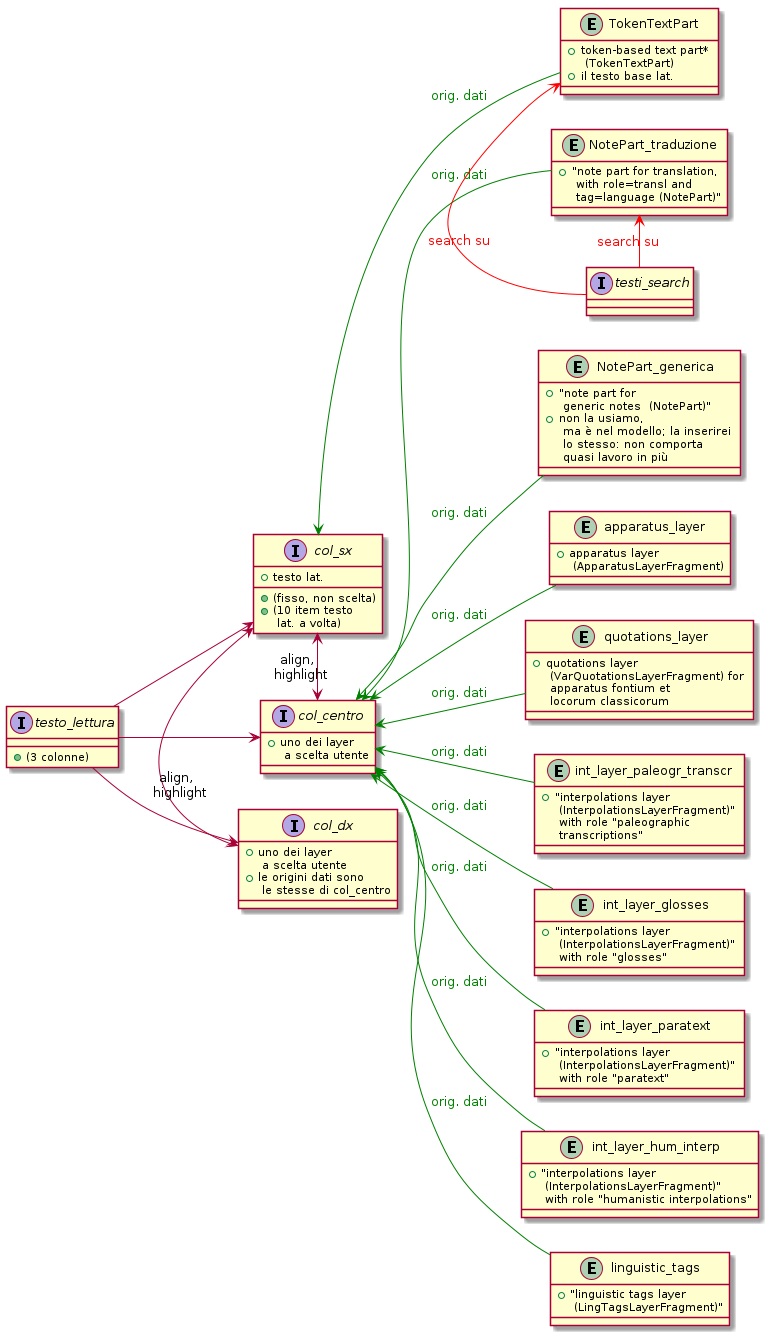

The diagram above was rendered by PlantUML. Its source (embedded in the PNG):
@startuml

left to right direction


interface testo_lettura {
    + (3 colonne)
}

testo_lettura --> col_sx
testo_lettura --> col_centro
testo_lettura --> col_dx



interface col_sx {
    + testo lat.
    + (fisso, non scelta)
    + (10 item testo \n lat. a volta)
}

entity TokenTextPart {
    + token-based text part* \n (TokenTextPart)
    + il testo base lat.
}
TokenTextPart -up-> col_sx  #text:green;line:green : orig. dati




interface col_centro {
    + uno dei layer \n a scelta utente
}

interface col_dx {
    + uno dei layer \n a scelta utente
    + le origini dati sono \n le stesse di col_centro
}

col_sx <-> col_centro : align, \n highlight
col_sx <->  col_dx : align, \n highlight



entity NotePart_generica {
    + "note part for \n generic notes  (NotePart)"
    + non la usiamo, \n ma è nel modello; la inserirei \n lo stesso: non comporta \n quasi lavoro in più
}
NotePart_generica -up-> col_centro  #text:green;line:green : orig. dati

entity NotePart_traduzione {
    + "note part for translation, \n with role=transl and \n tag=language (NotePart)"
}
NotePart_traduzione -up-> col_centro  #text:green;line:green : orig. dati


 
entity apparatus_layer {
    + apparatus layer \n (ApparatusLayerFragment)
}
apparatus_layer -up-> col_centro  #text:green;line:green : orig. dati


entity quotations_layer {
    + quotations layer \n (VarQuotationsLayerFragment) for \n apparatus fontium et \n locorum classicorum
}
quotations_layer -up-> col_centro  #text:green;line:green : orig. dati

entity int_layer_paleogr_transcr {
    + "interpolations layer \n (InterpolationsLayerFragment)" \n with role "paleographic \n transcriptions"
}
int_layer_paleogr_transcr -up-> col_centro  #text:green;line:green : orig. dati

entity int_layer_glosses {
    + "interpolations layer \n (InterpolationsLayerFragment)" \n with role "glosses"
}
int_layer_glosses -up-> col_centro  #text:green;line:green : orig. dati

entity int_layer_paratext {
    + "interpolations layer \n (InterpolationsLayerFragment)" \n with role "paratext"
}
int_layer_paratext -up-> col_centro  #text:green;line:green : orig. dati

entity int_layer_hum_interp {
    + "interpolations layer \n (InterpolationsLayerFragment)" \n with role "humanistic interpolations"
}
int_layer_hum_interp -up-> col_centro  #text:green;line:green : orig. dati

entity linguistic_tags {
    + "linguistic tags layer \n (LingTagsLayerFragment)"
}
linguistic_tags -up-> col_centro  #text:green;line:green : orig. dati



interface testi_search {
}
testi_search -left-> TokenTextPart #text:red;line:red : search su
testi_search -left-> NotePart_traduzione #text:red;line:red : search su


@enduml